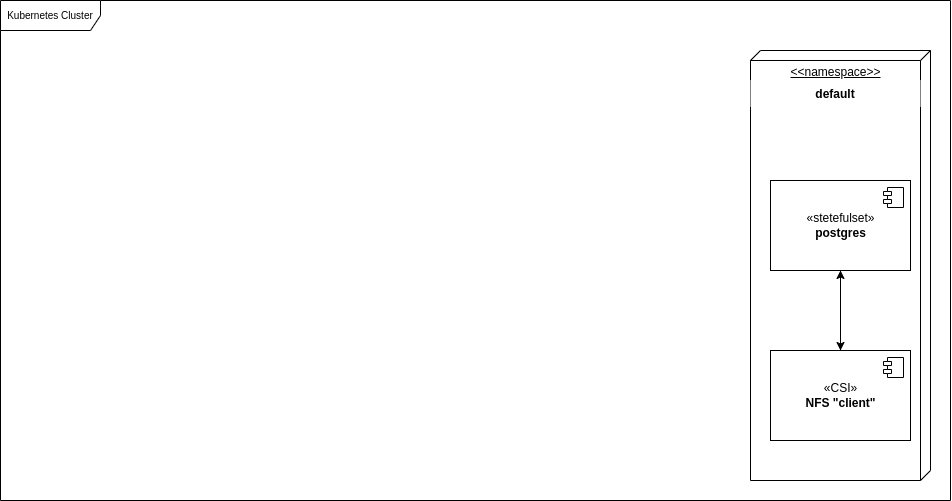

The diagram above was exported from draw.io. Its source (the exported page's mxGraphModel, read from the mxfile embedded in the PNG):
<mxGraphModel dx="2031" dy="1094" grid="1" gridSize="10" guides="1" tooltips="1" connect="1" arrows="1" fold="1" page="1" pageScale="1" pageWidth="1100" pageHeight="850" math="0" shadow="0">
  <root>
    <mxCell id="0" />
    <mxCell id="1" parent="0" />
    <mxCell id="2" value="Kubernetes Cluster" style="shape=umlFrame;whiteSpace=wrap;html=1;fontSize=10;width=100;height=30;" vertex="1" parent="1">
      <mxGeometry x="70" y="50" width="950" height="500" as="geometry" />
    </mxCell>
    <mxCell id="3" value="&amp;lt;&amp;lt;namespace&amp;gt;&amp;gt;" style="verticalAlign=top;align=center;spacingTop=8;spacingLeft=2;spacingRight=12;shape=cube;size=10;direction=south;fontStyle=4;html=1;fontSize=12;fontColor=#000000;strokeWidth=1;fillColor=default;" vertex="1" parent="1">
      <mxGeometry x="820" y="100" width="180" height="430" as="geometry" />
    </mxCell>
    <mxCell id="4" style="edgeStyle=orthogonalEdgeStyle;rounded=0;orthogonalLoop=1;jettySize=auto;html=1;fontSize=12;fontColor=#000000;strokeColor=#000000;" edge="1" source="5" target="8" parent="1">
      <mxGeometry relative="1" as="geometry" />
    </mxCell>
    <mxCell id="5" value="«stetefulset»&lt;br&gt;&lt;b&gt;postgres&lt;/b&gt;" style="html=1;dropTarget=0;fontSize=12;fontColor=#000000;strokeWidth=1;fillColor=default;" vertex="1" parent="1">
      <mxGeometry x="840" y="230" width="140" height="90" as="geometry" />
    </mxCell>
    <mxCell id="6" value="" style="shape=module;jettyWidth=8;jettyHeight=4;fontSize=12;fontColor=#000000;strokeWidth=1;fillColor=default;" vertex="1" parent="5">
      <mxGeometry x="1" width="20" height="20" relative="1" as="geometry">
        <mxPoint x="-27" y="7" as="offset" />
      </mxGeometry>
    </mxCell>
    <mxCell id="7" style="edgeStyle=orthogonalEdgeStyle;rounded=0;orthogonalLoop=1;jettySize=auto;html=1;fontSize=12;fontColor=#000000;strokeColor=#000000;" edge="1" source="8" target="5" parent="1">
      <mxGeometry relative="1" as="geometry" />
    </mxCell>
    <mxCell id="8" value="«CSI»&lt;br&gt;&lt;b&gt;NFS &quot;client&quot;&lt;/b&gt;" style="html=1;dropTarget=0;fontSize=12;fontColor=#000000;strokeWidth=1;fillColor=default;" vertex="1" parent="1">
      <mxGeometry x="840" y="400" width="140" height="90" as="geometry" />
    </mxCell>
    <mxCell id="9" value="" style="shape=module;jettyWidth=8;jettyHeight=4;fontSize=12;fontColor=#000000;strokeWidth=1;fillColor=default;" vertex="1" parent="8">
      <mxGeometry x="1" width="20" height="20" relative="1" as="geometry">
        <mxPoint x="-27" y="7" as="offset" />
      </mxGeometry>
    </mxCell>
    <mxCell id="10" value="default" style="text;align=center;fontStyle=1;verticalAlign=middle;spacingLeft=3;spacingRight=3;strokeColor=none;rotatable=0;points=[[0,0.5],[1,0.5]];portConstraint=eastwest;fontSize=12;fontColor=#000000;fillColor=default;" vertex="1" parent="1">
      <mxGeometry x="820" y="130" width="170" height="26" as="geometry" />
    </mxCell>
  </root>
</mxGraphModel>